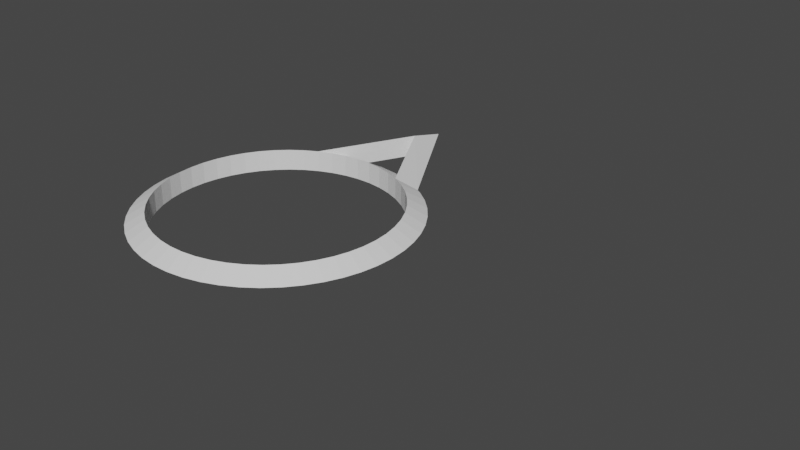 # Source: bma_IK.blend  (saved by Blender 2.83.20; exported with 4.5.12 LTS)
import bpy
from mathutils import Matrix  # noqa: F401  (used for matrix-valued properties, if any)

bpy.ops.wm.read_factory_settings(use_empty=True)
scene = bpy.context.scene
scene.name = 'Scene'

# ---- collections
col_main = bpy.data.collections.new('Main'); scene.collection.children.link(col_main)
col_bones = bpy.data.collections.new('Bones'); scene.collection.children.link(col_bones)

# ---- world
world_world = bpy.data.worlds.new('World'); scene.world = world_world
world_world.use_nodes = True; world_world.node_tree.nodes.clear()
_N = world_world.node_tree.nodes; _L = world_world.node_tree.links
n0 = _N.new('ShaderNodeOutputWorld'); n0.name = 'World Output'; n0.location = (300, 300)
n1 = _N.new('ShaderNodeBackground'); n1.name = 'Background'; n1.location = (10, 300)
n1.inputs[0].default_value = (0.05088, 0.05088, 0.05088, 1.0)
_L.new(n1.outputs[0], n0.inputs[0])
n0.is_active_output = True
world_world.color = (0.05088, 0.05088, 0.05088)
world_world.use_sun_shadow = False
world_world.sun_shadow_jitter_overblur = 0.0

# ---- meshes
me_circle_001 = bpy.data.meshes.new('Circle.001')
me_circle_001.from_pydata([(0.0, 0.003, 0.0), (-0.0005853, 0.002942, 0.0), (-0.001148, 0.002772, 0.0), (-0.001667, 0.002494, 0.0), (-0.002121, 0.002121, 0.0), (-0.002494, 0.001667, 0.0), (-0.002772, 0.001148, 0.0), (-0.002942, 0.0005853, 0.0), (-0.003, 2.265e-10, 0.0), (-0.002942, -0.0005853, 0.0), (-0.002772, -0.001148, 0.0), (-0.002494, -0.001667, 0.0), (-0.002121, -0.002121, 0.0), (-0.001667, -0.002494, 0.0), (-0.001148, -0.002772, 0.0), (-0.0005853, -0.002942, 0.0), (9.775e-10, -0.003, 0.0), (0.0005853, -0.002942, 0.0), (0.001148, -0.002772, 0.0), (0.001667, -0.002494, 0.0), (0.002121, -0.002121, 0.0), (0.002494, -0.001667, 0.0), (0.002772, -0.001148, 0.0), (0.002942, -0.0005853, 0.0), (0.003, 2.897e-09, 0.0), (0.002942, 0.0005853, 0.0), (0.002772, 0.001148, 0.0), (0.002494, 0.001667, 0.0), (0.002121, 0.002121, 0.0), (0.001667, 0.002494, 0.0), (0.001148, 0.002772, 0.0), (0.0005853, 0.002942, 0.0), (0.0, -1.311e-10, -0.003), (-0.0005853, -1.286e-10, -0.002942), (-0.001148, -1.212e-10, -0.002772), (-0.001667, -1.09e-10, -0.002494), (-0.002121, -9.273e-11, -0.002121), (-0.002494, -7.285e-11, -0.001667), (-0.002772, -5.018e-11, -0.001148), (-0.002942, -2.558e-11, -0.0005853), (-0.003, -9.9e-18, -2.265e-10), (-0.002942, 2.558e-11, 0.0005853), (-0.002772, 5.018e-11, 0.001148), (-0.002494, 7.285e-11, 0.001667), (-0.002121, 9.273e-11, 0.002121), (-0.001667, 1.09e-10, 0.002494), (-0.001148, 1.212e-10, 0.002772), (-0.0005853, 1.286e-10, 0.002942), (9.775e-10, 1.311e-10, 0.003), (0.0005853, 1.286e-10, 0.002942), (0.001148, 1.212e-10, 0.002772), (0.001667, 1.09e-10, 0.002494), (0.002121, 9.273e-11, 0.002121), (0.002494, 7.285e-11, 0.001667), (0.002772, 5.018e-11, 0.001148), (0.002942, 2.558e-11, 0.0005853), (0.003, -1.266e-16, -2.897e-09), (0.002942, -2.558e-11, -0.0005853), (0.002772, -5.018e-11, -0.001148), (0.002494, -7.285e-11, -0.001667), (0.002121, -9.273e-11, -0.002121), (0.001667, -1.09e-10, -0.002494), (0.001148, -1.212e-10, -0.002772), (0.0005853, -1.286e-10, -0.002942), (0.0, -1.311e-10, -0.003), (-4.419e-11, 0.0005853, -0.002942), (-8.668e-11, 0.001148, -0.002772), (-1.258e-10, 0.001667, -0.002494), (-1.602e-10, 0.002121, -0.002121), (-1.883e-10, 0.002494, -0.001667), (-2.093e-10, 0.002772, -0.001148), (-2.221e-10, 0.002942, -0.0005853), (-2.265e-10, 0.003, -3.576e-10), (-2.221e-10, 0.002942, 0.0005853), (-2.093e-10, 0.002772, 0.001148), (-1.883e-10, 0.002494, 0.001667), (-1.602e-10, 0.002121, 0.002121), (-1.258e-10, 0.001667, 0.002494), (-8.668e-11, 0.001148, 0.002772), (-4.419e-11, 0.0005853, 0.002942), (7.38e-17, -8.464e-10, 0.003), (4.419e-11, -0.0005853, 0.002942), (8.668e-11, -0.001148, 0.002772), (1.258e-10, -0.001667, 0.002494), (1.602e-10, -0.002121, 0.002121), (1.883e-10, -0.002494, 0.001667), (2.093e-10, -0.002772, 0.001148), (2.221e-10, -0.002942, 0.0005853), (2.265e-10, -0.003, -2.766e-09), (2.221e-10, -0.002942, -0.0005853), (2.093e-10, -0.002772, -0.001148), (1.883e-10, -0.002494, -0.001667), (1.602e-10, -0.002121, -0.002121), (1.258e-10, -0.001667, -0.002494), (8.668e-11, -0.001148, -0.002772), (4.419e-11, -0.0005853, -0.002942)], [(1, 0), (2, 1), (3, 2), (4, 3), (5, 4), (6, 5), (7, 6), (8, 7), (9, 8), (10, 9), (11, 10), (12, 11), (13, 12), (14, 13), (15, 14), (16, 15), (17, 16), (18, 17), (19, 18), (20, 19), (21, 20), (22, 21), (23, 22), (24, 23), (25, 24), (26, 25), (27, 26), (28, 27), (29, 28), (30, 29), (31, 30), (0, 31), (33, 32), (34, 33), (35, 34), (36, 35), (37, 36), (38, 37), (39, 38), (40, 39), (41, 40), (42, 41), (43, 42), (44, 43), (45, 44), (46, 45), (47, 46), (48, 47), (49, 48), (50, 49), (51, 50), (52, 51), (53, 52), (54, 53), (55, 54), (56, 55), (57, 56), (58, 57), (59, 58), (60, 59), (61, 60), (62, 61), (63, 62), (32, 63), (65, 64), (66, 65), (67, 66), (68, 67), (69, 68), (70, 69), (71, 70), (72, 71), (73, 72), (74, 73), (75, 74), (76, 75), (77, 76), (78, 77), (79, 78), (80, 79), (81, 80), (82, 81), (83, 82), (84, 83), (85, 84), (86, 85), (87, 86), (88, 87), (89, 88), (90, 89), (91, 90), (92, 91), (93, 92), (94, 93), (95, 94), (64, 95)], [])
me_circle_001.use_remesh_fix_poles = True
me_circle_001.use_remesh_preserve_attributes = False
me_circle_001.use_mirror_vertex_groups = False
me_circle_001.update()
me_torus = bpy.data.meshes.new('Torus')
me_torus.from_pydata([(-0.4847, -1.579e-07, 0.0), (-0.4186, -1.364e-07, 0.03816), (-0.4186, -1.364e-07, -0.03816), (-0.4809, -0.06075, 0.0), (-0.4153, -0.05246, 0.03816), (-0.4153, -0.05246, -0.03816), (-0.4695, -0.1205, 0.0), (-0.4054, -0.1041, 0.03816), (-0.4054, -0.1041, -0.03816), (-0.4507, -0.1784, 0.0), (-0.3892, -0.1541, 0.03816), (-0.3892, -0.1541, -0.03816), (-0.4247, -0.2335, 0.0), (-0.3668, -0.2017, 0.03816), (-0.3668, -0.2017, -0.03816), (-0.3921, -0.2849, 0.0), (-0.3387, -0.246, 0.03816), (-0.3387, -0.246, -0.03816), (-0.3533, -0.3318, 0.0), (-0.3051, -0.2866, 0.03816), (-0.3051, -0.2866, -0.03816), (-0.309, -0.3735, 0.0), (-0.2668, -0.3225, 0.03816), (-0.2668, -0.3225, -0.03816), (-0.2597, -0.4092, 0.0), (-0.2243, -0.3534, 0.03816), (-0.2243, -0.3534, -0.03816), (-0.2064, -0.4386, 0.0), (-0.1782, -0.3788, 0.03816), (-0.1782, -0.3788, -0.03816), (-0.1498, -0.461, 0.0), (-0.1294, -0.3981, 0.03816), (-0.1294, -0.3981, -0.03816), (-0.09082, -0.4761, 0.0), (-0.07844, -0.4112, 0.03816), (-0.07844, -0.4112, -0.03816), (-0.03043, -0.4837, 0.0), (-0.02628, -0.4178, 0.03816), (-0.02628, -0.4178, -0.03816), (0.03043, -0.4837, 0.0), (0.02628, -0.4178, 0.03816), (0.02628, -0.4178, -0.03816), (0.09082, -0.4761, 0.0), (0.07844, -0.4112, 0.03816), (0.07844, -0.4112, -0.03816), (0.1498, -0.461, 0.0), (0.1294, -0.3981, 0.03816), (0.1294, -0.3981, -0.03816), (0.2064, -0.4386, 0.0), (0.1782, -0.3788, 0.03816), (0.1782, -0.3788, -0.03816), (0.2597, -0.4092, 0.0), (0.2243, -0.3534, 0.03816), (0.2243, -0.3534, -0.03816), (0.309, -0.3735, 0.0), (0.2668, -0.3225, 0.03816), (0.2668, -0.3225, -0.03816), (0.3533, -0.3318, 0.0), (0.3051, -0.2866, 0.03816), (0.3051, -0.2866, -0.03816), (0.3921, -0.2849, 0.0), (0.3387, -0.246, 0.03816), (0.3387, -0.246, -0.03816), (0.4247, -0.2335, 0.0), (0.3668, -0.2017, 0.03816), (0.3668, -0.2017, -0.03816), (0.4507, -0.1784, 0.0), (0.3892, -0.1541, 0.03816), (0.3892, -0.1541, -0.03816), (0.4695, -0.1205, 0.0), (0.4054, -0.1041, 0.03816), (0.4054, -0.1041, -0.03816), (0.4809, -0.06075, 0.0), (0.4153, -0.05246, 0.03816), (0.4153, -0.05246, -0.03816), (0.4847, 1.156e-07, 0.0), (0.4186, 9.98e-08, 0.03816), (0.4186, 9.98e-08, -0.03816), (0.4809, 0.06075, 0.0), (0.4153, 0.05246, 0.03816), (0.4153, 0.05246, -0.03816), (0.4695, 0.1205, 0.0), (0.4054, 0.1041, 0.03816), (0.4054, 0.1041, -0.03816), (0.4507, 0.1784, 0.0), (0.3892, 0.1541, 0.03816), (0.3892, 0.1541, -0.03816), (0.4247, 0.2335, 0.0), (0.3668, 0.2017, 0.03816), (0.3668, 0.2017, -0.03816), (0.3921, 0.2849, 0.0), (0.3387, 0.246, 0.03816), (0.3387, 0.246, -0.03816), (0.3533, 0.3318, 0.0), (0.3051, 0.2866, 0.03816), (0.3051, 0.2866, -0.03816), (0.309, 0.3735, 0.0), (0.2668, 0.3225, 0.03816), (0.2668, 0.3225, -0.03816), (0.2597, 0.4092, 0.0), (0.2243, 0.3534, 0.03816), (0.2243, 0.3534, -0.03816), (0.1782, 0.3788, 0.03816), (0.1782, 0.3788, -0.03816), (0.1298, 0.4661, 0.0), (0.1294, 0.3981, 0.03816), (0.1294, 0.3981, -0.03816), (0.09082, 0.4761, 0.0), (0.07844, 0.4112, 0.03816), (0.07844, 0.4112, -0.03816), (0.03043, 0.4837, 0.0), (0.02628, 0.4178, 0.03816), (0.02628, 0.4178, -0.03816), (-0.03043, 0.4837, 0.0), (-0.02628, 0.4178, 0.03816), (-0.02628, 0.4178, -0.03816), (-0.09082, 0.4761, 0.0), (-0.07844, 0.4112, 0.03816), (-0.07844, 0.4112, -0.03816), (-0.1299, 0.4661, 0.0), (-0.1294, 0.3981, 0.03816), (-0.1294, 0.3981, -0.03816), (-0.1782, 0.3788, 0.03816), (-0.1782, 0.3788, -0.03816), (-0.2597, 0.4092, 0.0), (-0.2243, 0.3534, 0.03816), (-0.2243, 0.3534, -0.03816), (-0.309, 0.3735, 0.0), (-0.2668, 0.3225, 0.03816), (-0.2668, 0.3225, -0.03816), (-0.3533, 0.3318, 0.0), (-0.3051, 0.2866, 0.03816), (-0.3051, 0.2866, -0.03816), (-0.3921, 0.2849, 0.0), (-0.3387, 0.246, 0.03816), (-0.3387, 0.246, -0.03816), (-0.4247, 0.2335, 0.0), (-0.3668, 0.2017, 0.03816), (-0.3668, 0.2017, -0.03816), (-0.4507, 0.1784, 0.0), (-0.3892, 0.1541, 0.03816), (-0.3892, 0.1541, -0.03816), (-0.4695, 0.1205, 0.0), (-0.4054, 0.1041, 0.03816), (-0.4054, 0.1041, -0.03816), (-0.4809, 0.06075, 0.0), (-0.4153, 0.05246, 0.03816), (-0.4153, 0.05246, -0.03816), (0.2429, 0.4183, -7.101e-05), (1.486e-05, 0.8423, 0.004879), (-0.2429, 0.4184, 1.183e-05), (-2.393e-07, 0.7009, 0.04229), (-2.286e-07, 0.7016, -0.03347)], [], [(0, 3, 4, 1), (1, 4, 5, 2), (2, 5, 3, 0), (3, 6, 7, 4), (4, 7, 8, 5), (5, 8, 6, 3), (6, 9, 10, 7), (7, 10, 11, 8), (8, 11, 9, 6), (9, 12, 13, 10), (10, 13, 14, 11), (11, 14, 12, 9), (12, 15, 16, 13), (13, 16, 17, 14), (14, 17, 15, 12), (15, 18, 19, 16), (16, 19, 20, 17), (17, 20, 18, 15), (18, 21, 22, 19), (19, 22, 23, 20), (20, 23, 21, 18), (21, 24, 25, 22), (22, 25, 26, 23), (23, 26, 24, 21), (24, 27, 28, 25), (25, 28, 29, 26), (26, 29, 27, 24), (27, 30, 31, 28), (28, 31, 32, 29), (29, 32, 30, 27), (30, 33, 34, 31), (31, 34, 35, 32), (32, 35, 33, 30), (33, 36, 37, 34), (34, 37, 38, 35), (35, 38, 36, 33), (36, 39, 40, 37), (37, 40, 41, 38), (38, 41, 39, 36), (39, 42, 43, 40), (40, 43, 44, 41), (41, 44, 42, 39), (42, 45, 46, 43), (43, 46, 47, 44), (44, 47, 45, 42), (45, 48, 49, 46), (46, 49, 50, 47), (47, 50, 48, 45), (48, 51, 52, 49), (49, 52, 53, 50), (50, 53, 51, 48), (51, 54, 55, 52), (52, 55, 56, 53), (53, 56, 54, 51), (54, 57, 58, 55), (55, 58, 59, 56), (56, 59, 57, 54), (57, 60, 61, 58), (58, 61, 62, 59), (59, 62, 60, 57), (60, 63, 64, 61), (61, 64, 65, 62), (62, 65, 63, 60), (63, 66, 67, 64), (64, 67, 68, 65), (65, 68, 66, 63), (66, 69, 70, 67), (67, 70, 71, 68), (68, 71, 69, 66), (69, 72, 73, 70), (70, 73, 74, 71), (71, 74, 72, 69), (72, 75, 76, 73), (73, 76, 77, 74), (74, 77, 75, 72), (75, 78, 79, 76), (76, 79, 80, 77), (77, 80, 78, 75), (78, 81, 82, 79), (79, 82, 83, 80), (80, 83, 81, 78), (81, 84, 85, 82), (82, 85, 86, 83), (83, 86, 84, 81), (84, 87, 88, 85), (85, 88, 89, 86), (86, 89, 87, 84), (87, 90, 91, 88), (88, 91, 92, 89), (89, 92, 90, 87), (90, 93, 94, 91), (91, 94, 95, 92), (92, 95, 93, 90), (93, 96, 97, 94), (94, 97, 98, 95), (95, 98, 96, 93), (96, 99, 100, 97), (97, 100, 101, 98), (98, 101, 99, 96), (100, 102, 103, 101), (102, 105, 106, 103), (104, 107, 108, 105), (105, 108, 109, 106), (106, 109, 107, 104), (107, 110, 111, 108), (108, 111, 112, 109), (109, 112, 110, 107), (110, 113, 114, 111), (111, 114, 115, 112), (112, 115, 113, 110), (113, 116, 117, 114), (114, 117, 118, 115), (115, 118, 116, 113), (116, 119, 120, 117), (117, 120, 121, 118), (118, 121, 119, 116), (120, 122, 123, 121), (122, 125, 126, 123), (124, 127, 128, 125), (125, 128, 129, 126), (126, 129, 127, 124), (127, 130, 131, 128), (128, 131, 132, 129), (129, 132, 130, 127), (130, 133, 134, 131), (131, 134, 135, 132), (132, 135, 133, 130), (133, 136, 137, 134), (134, 137, 138, 135), (135, 138, 136, 133), (136, 139, 140, 137), (137, 140, 141, 138), (138, 141, 139, 136), (139, 142, 143, 140), (140, 143, 144, 141), (141, 144, 142, 139), (142, 145, 146, 143), (143, 146, 147, 144), (144, 147, 145, 142), (145, 0, 1, 146), (146, 1, 2, 147), (147, 2, 0, 145), (148, 149, 151, 102), (101, 103, 148, 99), (149, 148, 103, 152), (123, 150, 149, 152), (99, 148, 102, 100), (149, 150, 122, 151), (124, 125, 122, 150), (123, 126, 124, 150), (120, 119, 122), (121, 123, 119), (106, 104, 103), (105, 102, 104), (151, 152, 103, 104, 102), (152, 151, 122, 119, 123)])
_uv = me_torus.uv_layers.new(name='UVMap')
_uv.uv.foreach_set('vector', [0.52, 0.6667, 0.54, 0.6667, 0.54, 1.0, 0.52, 1.0, 0.52, 0.0, 0.54, 0.0, 0.54, 0.3333, 0.52, 0.3333, 0.52, 0.3333, 0.54, 0.3333, 0.54, 0.6667, 0.52, 0.6667, 0.54, 0.6667, 0.56, 0.6667, 0.56, 1.0, 0.54, 1.0, 0.54, 0.0, 0.56, 0.0, 0.56, 0.3333, 0.54, 0.3333, 0.54, 0.3333, 0.56, 0.3333, 0.56, 0.6667, 0.54, 0.6667, 0.56, 0.6667, 0.58, 0.6667, 0.58, 1.0, 0.56, 1.0, 0.56, 0.0, 0.58, 0.0, 0.58, 0.3333, 0.56, 0.3333, 0.56, 0.3333, 0.58, 0.3333, 0.58, 0.6667, 0.56, 0.6667, 0.58, 0.6667, 0.6, 0.6667, 0.6, 1.0, 0.58, 1.0, 0.58, 0.0, 0.6, 0.0, 0.6, 0.3333, 0.58, 0.3333, 0.58, 0.3333, 0.6, 0.3333, 0.6, 0.6667, 0.58, 0.6667, 0.6, 0.6667, 0.62, 0.6667, 0.62, 1.0, 0.6, 1.0, 0.6, 0.0, 0.62, 0.0, 0.62, 0.3333, 0.6, 0.3333, 0.6, 0.3333, 0.62, 0.3333, 0.62, 0.6667, 0.6, 0.6667, 0.62, 0.6667, 0.64, 0.6667, 0.64, 1.0, 0.62, 1.0, 0.62, 0.0, 0.64, 0.0, 0.64, 0.3333, 0.62, 0.3333, 0.62, 0.3333, 0.64, 0.3333, 0.64, 0.6667, 0.62, 0.6667, 0.64, 0.6667, 0.66, 0.6667, 0.66, 1.0, 0.64, 1.0, 0.64, 0.0, 0.66, 0.0, 0.66, 0.3333, 0.64, 0.3333, 0.64, 0.3333, 0.66, 0.3333, 0.66, 0.6667, 0.64, 0.6667, 0.66, 0.6667, 0.68, 0.6667, 0.68, 1.0, 0.66, 1.0, 0.66, 0.0, 0.68, 0.0, 0.68, 0.3333, 0.66, 0.3333, 0.66, 0.3333, 0.68, 0.3333, 0.68, 0.6667, 0.66, 0.6667, 0.68, 0.6667, 0.7, 0.6667, 0.7, 1.0, 0.68, 1.0, 0.68, 0.0, 0.7, 0.0, 0.7, 0.3333, 0.68, 0.3333, 0.68, 0.3333, 0.7, 0.3333, 0.7, 0.6667, 0.68, 0.6667, 0.7, 0.6667, 0.72, 0.6667, 0.72, 1.0, 0.7, 1.0, 0.7, 0.0, 0.72, 0.0, 0.72, 0.3333, 0.7, 0.3333, 0.7, 0.3333, 0.72, 0.3333, 0.72, 0.6667, 0.7, 0.6667, 0.72, 0.6667, 0.74, 0.6667, 0.74, 1.0, 0.72, 1.0, 0.72, 0.0, 0.74, 0.0, 0.74, 0.3333, 0.72, 0.3333, 0.72, 0.3333, 0.74, 0.3333, 0.74, 0.6667, 0.72, 0.6667, 0.74, 0.6667, 0.76, 0.6667, 0.76, 1.0, 0.74, 1.0, 0.74, 0.0, 0.76, 0.0, 0.76, 0.3333, 0.74, 0.3333, 0.74, 0.3333, 0.76, 0.3333, 0.76, 0.6667, 0.74, 0.6667, 0.76, 0.6667, 0.78, 0.6667, 0.78, 1.0, 0.76, 1.0, 0.76, 0.0, 0.78, 0.0, 0.78, 0.3333, 0.76, 0.3333, 0.76, 0.3333, 0.78, 0.3333, 0.78, 0.6667, 0.76, 0.6667, 0.78, 0.6667, 0.8, 0.6667, 0.8, 1.0, 0.78, 1.0, 0.78, 0.0, 0.8, 0.0, 0.8, 0.3333, 0.78, 0.3333, 0.78, 0.3333, 0.8, 0.3333, 0.8, 0.6667, 0.78, 0.6667, 0.8, 0.6667, 0.82, 0.6667, 0.82, 1.0, 0.8, 1.0, 0.8, 0.0, 0.82, 0.0, 0.82, 0.3333, 0.8, 0.3333, 0.8, 0.3333, 0.82, 0.3333, 0.82, 0.6667, 0.8, 0.6667, 0.82, 0.6667, 0.84, 0.6667, 0.84, 1.0, 0.82, 1.0, 0.82, 0.0, 0.84, 0.0, 0.84, 0.3333, 0.82, 0.3333, 0.82, 0.3333, 0.84, 0.3333, 0.84, 0.6667, 0.82, 0.6667, 0.84, 0.6667, 0.86, 0.6667, 0.86, 1.0, 0.84, 1.0, 0.84, 0.0, 0.86, 0.0, 0.86, 0.3333, 0.84, 0.3333, 0.84, 0.3333, 0.86, 0.3333, 0.86, 0.6667, 0.84, 0.6667, 0.86, 0.6667, 0.88, 0.6667, 0.88, 1.0, 0.86, 1.0, 0.86, 0.0, 0.88, 0.0, 0.88, 0.3333, 0.86, 0.3333, 0.86, 0.3333, 0.88, 0.3333, 0.88, 0.6667, 0.86, 0.6667, 0.88, 0.6667, 0.9, 0.6667, 0.9, 1.0, 0.88, 1.0, 0.88, 0.0, 0.9, 0.0, 0.9, 0.3333, 0.88, 0.3333, 0.88, 0.3333, 0.9, 0.3333, 0.9, 0.6667, 0.88, 0.6667, 0.9, 0.6667, 0.92, 0.6667, 0.92, 1.0, 0.9, 1.0, 0.9, 0.0, 0.92, 0.0, 0.92, 0.3333, 0.9, 0.3333, 0.9, 0.3333, 0.92, 0.3333, 0.92, 0.6667, 0.9, 0.6667, 0.92, 0.6667, 0.94, 0.6667, 0.94, 1.0, 0.92, 1.0, 0.92, 0.0, 0.94, 0.0, 0.94, 0.3333, 0.92, 0.3333, 0.92, 0.3333, 0.94, 0.3333, 0.94, 0.6667, 0.92, 0.6667, 0.94, 0.6667, 0.96, 0.6667, 0.96, 1.0, 0.94, 1.0, 0.94, 0.0, 0.96, 0.0, 0.96, 0.3333, 0.94, 0.3333, 0.94, 0.3333, 0.96, 0.3333, 0.96, 0.6667, 0.94, 0.6667, 0.96, 0.6667, 0.98, 0.6667, 0.98, 1.0, 0.96, 1.0, 0.96, 0.0, 0.98, 0.0, 0.98, 0.3333, 0.96, 0.3333, 0.96, 0.3333, 0.98, 0.3333, 0.98, 0.6667, 0.96, 0.6667, 0.98, 0.6667, 1.0, 0.6667, 1.0, 1.0, 0.98, 1.0, 0.98, 0.0, 1.0, 0.0, 1.0, 0.3333, 0.98, 0.3333, 0.98, 0.3333, 1.0, 0.3333, 1.0, 0.6667, 0.98, 0.6667, 4.441e-16, 0.6667, 0.02, 0.6667, 0.02, 1.0, 4.441e-16, 1.0, 4.441e-16, 0.0, 0.02, 0.0, 0.02, 0.3333, 4.441e-16, 0.3333, 4.441e-16, 0.3333, 0.02, 0.3333, 0.02, 0.6667, 4.441e-16, 0.6667, 0.02, 0.6667, 0.04, 0.6667, 0.04, 1.0, 0.02, 1.0, 0.02, 0.0, 0.04, 0.0, 0.04, 0.3333, 0.02, 0.3333, 0.02, 0.3333, 0.04, 0.3333, 0.04, 0.6667, 0.02, 0.6667, 0.04, 0.6667, 0.06, 0.6667, 0.06, 1.0, 0.04, 1.0, 0.04, 0.0, 0.06, 0.0, 0.06, 0.3333, 0.04, 0.3333, 0.04, 0.3333, 0.06, 0.3333, 0.06, 0.6667, 0.04, 0.6667, 0.06, 0.6667, 0.08, 0.6667, 0.08, 1.0, 0.06, 1.0, 0.06, 0.0, 0.08, 0.0, 0.08, 0.3333, 0.06, 0.3333, 0.06, 0.3333, 0.08, 0.3333, 0.08, 0.6667, 0.06, 0.6667, 0.08, 0.6667, 0.1, 0.6667, 0.1, 1.0, 0.08, 1.0, 0.08, 0.0, 0.1, 0.0, 0.1, 0.3333, 0.08, 0.3333, 0.08, 0.3333, 0.1, 0.3333, 0.1, 0.6667, 0.08, 0.6667, 0.1, 0.6667, 0.12, 0.6667, 0.12, 1.0, 0.1, 1.0, 0.1, 0.0, 0.12, 0.0, 0.12, 0.3333, 0.1, 0.3333, 0.1, 0.3333, 0.12, 0.3333, 0.12, 0.6667, 0.1, 0.6667, 0.12, 0.6667, 0.14, 0.6667, 0.14, 1.0, 0.12, 1.0, 0.12, 0.0, 0.14, 0.0, 0.14, 0.3333, 0.12, 0.3333, 0.12, 0.3333, 0.14, 0.3333, 0.14, 0.6667, 0.12, 0.6667, 0.14, 0.6667, 0.16, 0.6667, 0.16, 1.0, 0.14, 1.0, 0.14, 0.0, 0.16, 0.0, 0.16, 0.3333, 0.14, 0.3333, 0.14, 0.3333, 0.16, 0.3333, 0.16, 0.6667, 0.14, 0.6667, 0.16, 0.6667, 0.18, 0.6667, 0.18, 1.0, 0.16, 1.0, 0.16, 0.0, 0.18, 0.0, 0.18, 0.3333, 0.16, 0.3333, 0.16, 0.3333, 0.18, 0.3333, 0.18, 0.6667, 0.16, 0.6667, 0.18, 0.0, 0.2, 0.5, 0.2, 0.3333, 0.18, 0.3333, 0.2, 0.5, 0.22, 0.0, 0.22, 0.3333, 0.2, 0.3333, 0.22, 0.6667, 0.24, 0.6667, 0.24, 1.0, 0.22, 1.0, 0.22, 0.0, 0.24, 0.0, 0.24, 0.3333, 0.22, 0.3333, 0.22, 0.3333, 0.24, 0.3333, 0.24, 0.6667, 0.22, 0.6667, 0.24, 0.6667, 0.26, 0.6667, 0.26, 1.0, 0.24, 1.0, 0.24, 0.0, 0.26, 0.0, 0.26, 0.3333, 0.24, 0.3333, 0.24, 0.3333, 0.26, 0.3333, 0.26, 0.6667, 0.24, 0.6667, 0.26, 0.6667, 0.28, 0.6667, 0.28, 1.0, 0.26, 1.0, 0.26, 0.0, 0.28, 0.0, 0.28, 0.3333, 0.26, 0.3333, 0.26, 0.3333, 0.28, 0.3333, 0.28, 0.6667, 0.26, 0.6667, 0.28, 0.6667, 0.3, 0.6667, 0.3, 1.0, 0.28, 1.0, 0.28, 0.0, 0.3, 0.0, 0.3, 0.3333, 0.28, 0.3333, 0.28, 0.3333, 0.3, 0.3333, 0.3, 0.6667, 0.28, 0.6667, 0.3, 0.6667, 0.32, 0.6667, 0.32, 1.0, 0.3, 1.0, 0.3, 0.0, 0.32, 0.0, 0.32, 0.3333, 0.3, 0.3333, 0.3, 0.3333, 0.32, 0.3333, 0.32, 0.6667, 0.3, 0.6667, 0.32, 0.0, 0.34, 0.5, 0.34, 0.3333, 0.32, 0.3333, 0.34, 0.5, 0.36, 0.0, 0.36, 0.3333, 0.34, 0.3333, 0.36, 0.6667, 0.38, 0.6667, 0.38, 1.0, 0.36, 1.0, 0.36, 0.0, 0.38, 0.0, 0.38, 0.3333, 0.36, 0.3333, 0.36, 0.3333, 0.38, 0.3333, 0.38, 0.6667, 0.36, 0.6667, 0.38, 0.6667, 0.4, 0.6667, 0.4, 1.0, 0.38, 1.0, 0.38, 0.0, 0.4, 0.0, 0.4, 0.3333, 0.38, 0.3333, 0.38, 0.3333, 0.4, 0.3333, 0.4, 0.6667, 0.38, 0.6667, 0.4, 0.6667, 0.42, 0.6667, 0.42, 1.0, 0.4, 1.0, 0.4, 0.0, 0.42, 0.0, 0.42, 0.3333, 0.4, 0.3333, 0.4, 0.3333, 0.42, 0.3333, 0.42, 0.6667, 0.4, 0.6667, 0.42, 0.6667, 0.44, 0.6667, 0.44, 1.0, 0.42, 1.0, 0.42, 0.0, 0.44, 0.0, 0.44, 0.3333, 0.42, 0.3333, 0.42, 0.3333, 0.44, 0.3333, 0.44, 0.6667, 0.42, 0.6667, 0.44, 0.6667, 0.46, 0.6667, 0.46, 1.0, 0.44, 1.0, 0.44, 0.0, 0.46, 0.0, 0.46, 0.3333, 0.44, 0.3333, 0.44, 0.3333, 0.46, 0.3333, 0.46, 0.6667, 0.44, 0.6667, 0.46, 0.6667, 0.48, 0.6667, 0.48, 1.0, 0.46, 1.0, 0.46, 0.0, 0.48, 0.0, 0.48, 0.3333, 0.46, 0.3333, 0.46, 0.3333, 0.48, 0.3333, 0.48, 0.6667, 0.46, 0.6667, 0.48, 0.6667, 0.5, 0.6667, 0.5, 1.0, 0.48, 1.0, 0.48, 0.0, 0.5, 0.0, 0.5, 0.3333, 0.48, 0.3333, 0.48, 0.3333, 0.5, 0.3333, 0.5, 0.6667, 0.48, 0.6667, 0.5, 0.6667, 0.52, 0.6667, 0.52, 1.0, 0.5, 1.0, 0.5, 0.0, 0.52, 0.0, 0.52, 0.3333, 0.5, 0.3333, 0.5, 0.3333, 0.52, 0.3333, 0.52, 0.6667, 0.5, 0.6667, 0.375, 1.0, 0.375, 1.0, 0.375, 0.25, 0.2, 0.5, 0.18, 0.3333, 0.2, 0.3333, 0.375, 1.0, 0.18, 0.6667, 0.375, 1.0, 0.375, 1.0, 0.2, 0.3333, 0.375, 0.5, 0.34, 0.3333, 0.375, 1.0, 0.375, 1.0, 0.375, 0.5, 0.18, 0.6667, 0.375, 1.0, 0.2, 0.5, 0.18, 0.0, 0.375, 1.0, 0.375, 1.0, 0.34, 0.5, 0.375, 0.25, 0.36, 0.6667, 0.36, 0.0, 0.34, 0.5, 0.375, 1.0, 0.34, 0.3333, 0.36, 0.3333, 0.36, 0.6667, 0.375, 1.0, 0.32, 0.0, 0.32, 0.6667, 0.34, 0.5, 0.32, 0.3333, 0.34, 0.3333, 0.32, 0.6667, 0.22, 0.3333, 0.22, 0.6667, 0.2, 0.3333, 0.22, 0.0, 0.2, 0.5, 0.22, 0.6667, 0.375, 0.25, 0.375, 0.5, 0.2, 0.3333, 0.22, 0.6667, 0.2, 0.5, 0.375, 0.5, 0.375, 0.25, 0.34, 0.5, 0.32, 0.6667, 0.34, 0.3333])
me_torus.use_remesh_fix_poles = True
me_torus.use_remesh_preserve_attributes = False
me_torus.use_mirror_vertex_groups = False
me_torus.update()
arm_bfnnew_skeleton = bpy.data.armatures.new('bfnnew_skeleton')  # bones are not reproduced

# ---- objects
ob_bfa_ik = bpy.data.objects.new('bfa IK', arm_bfnnew_skeleton)
ob_cb_4orb_ik = bpy.data.objects.new('CB_4Orb.IK', me_circle_001)
ob_jointbone_ik = bpy.data.objects.new('JointBone.IK', me_torus)

# ---- transforms, parenting, visibility, modifiers, constraints
ob_bfa_ik.location = (0.0, 0.0, 0.0)
ob_bfa_ik.rotation_euler = (1.571, -0.0, 0.0)
ob_bfa_ik.scale = (10.0, 10.0, 10.0)
ob_bfa_ik.show_in_front = True
ob_bfa_ik.lineart.crease_threshold = 0.0
ob_cb_4orb_ik.location = (1.191, 0.0, 0.0)
ob_cb_4orb_ik.rotation_euler = (1.571, -0.0, 0.0)
ob_cb_4orb_ik.scale = (7.851, 7.851, 7.851)
ob_cb_4orb_ik.lineart.crease_threshold = 0.0
ob_jointbone_ik.location = (0.0, 0.0, 0.0)
ob_jointbone_ik.lineart.crease_threshold = 0.0

# ---- collection membership
col_main.objects.link(ob_bfa_ik)
col_bones.objects.link(ob_cb_4orb_ik)
col_bones.objects.link(ob_jointbone_ik)

# ---- scene / render settings (as saved in the file)
scene.frame_start = 1; scene.frame_end = 250; scene.frame_set(1)
scene.render.engine = 'BLENDER_EEVEE_NEXT'
scene.render.line_thickness = 1.2
scene.cycles.use_denoising = False
scene.cycles.samples = 128
scene.cycles.sampling_pattern = 'TABULATED_SOBOL'
scene.cycles.use_adaptive_sampling = False
scene.cycles.use_light_tree = False
scene.eevee.use_gtao = True
scene.view_settings.view_transform = 'Filmic'
bpy.context.view_layer.update()

# ---- added for rendering (the .blend has no active camera and no usable light): camera, sun
cam_auto = bpy.data.cameras.new('AutoCamera')
cam_auto.lens = 50.0
cam_auto.sensor_width = 36.0
cam_auto.clip_end = 1000.0
ob_auto_camera = bpy.data.objects.new('AutoCamera', cam_auto)
scene.collection.objects.link(ob_auto_camera)
ob_auto_camera.location = (2.36031, -2.2153, 1.59845)
ob_auto_camera.rotation_euler = (1.09748, -7.21219e-08, 0.694738)
scene.camera = ob_auto_camera
light_auto_sun = bpy.data.lights.new('AutoSun', 'SUN')
light_auto_sun.energy = 3.0
light_auto_sun.angle = 0.0523599
ob_auto_sun = bpy.data.objects.new('AutoSun', light_auto_sun)
scene.collection.objects.link(ob_auto_sun)
ob_auto_sun.rotation_euler = (0.872665, 0.174533, 0.523599)
bpy.context.view_layer.update()
